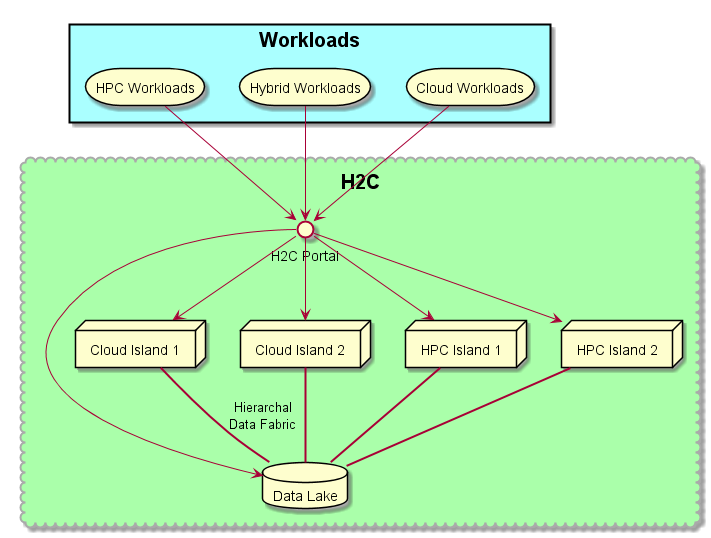

The diagram above was rendered by PlantUML. Its source (embedded in the PNG):
@startuml

skinparam rectangleFontSize 20
skinparam CloudFontSize 20
skinparam CloudBorderColor #aaaaaa

cloud H2C  #aaffaa {
  interface "H2C Portal" as CP
  database "Data Lake" as DL
  node "Cloud Island 1" as CI1
  node "Cloud Island 2" as CI2
  node "HPC Island 1" as HI1
  node "HPC Island 2" as HI2

}

rectangle Workloads #aaffff {
  storage "HPC Workloads" as HPCW
  storage "Hybrid Workloads" as HW
  storage "Cloud Workloads" as CW
}

HPCW --> CP
HW --> CP
CW --> CP

CP -> DL
CP --> CI1
CP --> CI2
CP --> HI1
CP --> HI2
CI1 == DL : Hierarchal\nData Fabric
CI2 == DL
HI1 == DL
HI2 == DL
@enduml